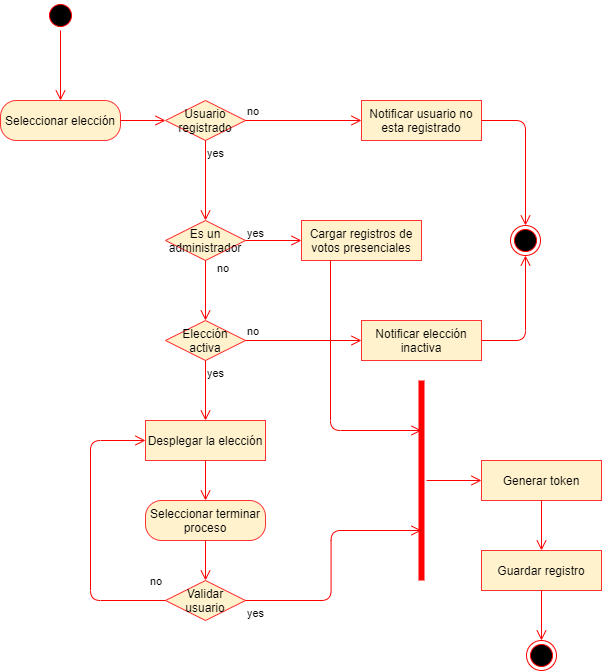

The diagram above was exported from draw.io. Its source (the exported page's mxGraphModel, read from the mxfile embedded in the PNG):
<mxGraphModel dx="203" dy="781" grid="1" gridSize="10" guides="1" tooltips="1" connect="1" arrows="1" fold="1" page="1" pageScale="1" pageWidth="827" pageHeight="1169" math="0" shadow="0">
  <root>
    <mxCell id="0" />
    <mxCell id="1" parent="0" />
    <mxCell id="vQn570BOX6lKP4jEEUpG-8" value="" style="ellipse;html=1;shape=startState;fillColor=#000000;strokeColor=#ff0000;" vertex="1" parent="1">
      <mxGeometry x="925" y="100" width="30" height="30" as="geometry" />
    </mxCell>
    <mxCell id="vQn570BOX6lKP4jEEUpG-9" value="" style="edgeStyle=orthogonalEdgeStyle;html=1;verticalAlign=bottom;endArrow=open;endSize=8;strokeColor=#ff0000;" edge="1" source="vQn570BOX6lKP4jEEUpG-8" parent="1" target="vQn570BOX6lKP4jEEUpG-42">
      <mxGeometry relative="1" as="geometry">
        <mxPoint x="940" y="200" as="targetPoint" />
      </mxGeometry>
    </mxCell>
    <mxCell id="vQn570BOX6lKP4jEEUpG-14" value="Elección activa" style="rhombus;whiteSpace=wrap;html=1;fillColor=#fff2cc;strokeColor=#FF3333;" vertex="1" parent="1">
      <mxGeometry x="1045" y="420" width="80" height="40" as="geometry" />
    </mxCell>
    <mxCell id="vQn570BOX6lKP4jEEUpG-15" value="no" style="edgeStyle=orthogonalEdgeStyle;html=1;align=left;verticalAlign=bottom;endArrow=open;endSize=8;strokeColor=#ff0000;" edge="1" source="vQn570BOX6lKP4jEEUpG-14" parent="1" target="vQn570BOX6lKP4jEEUpG-17">
      <mxGeometry x="-1" relative="1" as="geometry">
        <mxPoint x="1225" y="440" as="targetPoint" />
      </mxGeometry>
    </mxCell>
    <mxCell id="vQn570BOX6lKP4jEEUpG-16" value="yes" style="edgeStyle=orthogonalEdgeStyle;html=1;align=left;verticalAlign=top;endArrow=open;endSize=8;strokeColor=#ff0000;entryX=0.5;entryY=0;entryDx=0;entryDy=0;" edge="1" source="vQn570BOX6lKP4jEEUpG-14" parent="1" target="vQn570BOX6lKP4jEEUpG-30">
      <mxGeometry x="-1" relative="1" as="geometry">
        <mxPoint x="950" y="520" as="targetPoint" />
      </mxGeometry>
    </mxCell>
    <mxCell id="vQn570BOX6lKP4jEEUpG-17" value="Notificar elección inactiva" style="whiteSpace=wrap;html=1;arcSize=40;fillColor=#fff2cc;strokeColor=#FF3333;" vertex="1" parent="1">
      <mxGeometry x="1241" y="420" width="120" height="40" as="geometry" />
    </mxCell>
    <mxCell id="vQn570BOX6lKP4jEEUpG-18" value="" style="edgeStyle=orthogonalEdgeStyle;html=1;verticalAlign=bottom;endArrow=open;endSize=8;strokeColor=#ff0000;entryX=0.5;entryY=1;entryDx=0;entryDy=0;" edge="1" source="vQn570BOX6lKP4jEEUpG-17" parent="1" target="vQn570BOX6lKP4jEEUpG-22">
      <mxGeometry relative="1" as="geometry">
        <mxPoint x="1265" y="300" as="targetPoint" />
      </mxGeometry>
    </mxCell>
    <mxCell id="vQn570BOX6lKP4jEEUpG-19" value="Usuario registrado" style="rhombus;whiteSpace=wrap;html=1;fillColor=#fff2cc;strokeColor=#FF3333;" vertex="1" parent="1">
      <mxGeometry x="1045" y="200" width="80" height="40" as="geometry" />
    </mxCell>
    <mxCell id="vQn570BOX6lKP4jEEUpG-20" value="no" style="edgeStyle=orthogonalEdgeStyle;html=1;align=left;verticalAlign=bottom;endArrow=open;endSize=8;strokeColor=#ff0000;" edge="1" source="vQn570BOX6lKP4jEEUpG-19" parent="1" target="vQn570BOX6lKP4jEEUpG-23">
      <mxGeometry x="-1" relative="1" as="geometry">
        <mxPoint x="1281" y="220" as="targetPoint" />
      </mxGeometry>
    </mxCell>
    <mxCell id="vQn570BOX6lKP4jEEUpG-21" value="yes" style="edgeStyle=orthogonalEdgeStyle;html=1;align=left;verticalAlign=top;endArrow=open;endSize=8;strokeColor=#ff0000;entryX=0.5;entryY=0;entryDx=0;entryDy=0;" edge="1" source="vQn570BOX6lKP4jEEUpG-19" parent="1" target="vQn570BOX6lKP4jEEUpG-25">
      <mxGeometry x="-1" relative="1" as="geometry">
        <mxPoint x="1085" y="340" as="targetPoint" />
      </mxGeometry>
    </mxCell>
    <mxCell id="vQn570BOX6lKP4jEEUpG-22" value="" style="ellipse;html=1;shape=endState;fillColor=#000000;strokeColor=#ff0000;" vertex="1" parent="1">
      <mxGeometry x="1390" y="325" width="30" height="30" as="geometry" />
    </mxCell>
    <mxCell id="vQn570BOX6lKP4jEEUpG-23" value="Notificar usuario no esta registrado" style="whiteSpace=wrap;html=1;arcSize=40;fillColor=#fff2cc;strokeColor=#FF3333;" vertex="1" parent="1">
      <mxGeometry x="1241" y="200" width="120" height="40" as="geometry" />
    </mxCell>
    <mxCell id="vQn570BOX6lKP4jEEUpG-24" value="" style="edgeStyle=orthogonalEdgeStyle;html=1;verticalAlign=bottom;endArrow=open;endSize=8;strokeColor=#ff0000;entryX=0.5;entryY=0;entryDx=0;entryDy=0;" edge="1" source="vQn570BOX6lKP4jEEUpG-23" parent="1" target="vQn570BOX6lKP4jEEUpG-22">
      <mxGeometry relative="1" as="geometry">
        <mxPoint x="1450" y="180" as="targetPoint" />
        <Array as="points">
          <mxPoint x="1405" y="220" />
        </Array>
      </mxGeometry>
    </mxCell>
    <mxCell id="vQn570BOX6lKP4jEEUpG-25" value="Es un administrador" style="rhombus;whiteSpace=wrap;html=1;fillColor=#fff2cc;strokeColor=#FF3333;" vertex="1" parent="1">
      <mxGeometry x="1045" y="320" width="80" height="40" as="geometry" />
    </mxCell>
    <mxCell id="vQn570BOX6lKP4jEEUpG-26" value="no" style="edgeStyle=orthogonalEdgeStyle;html=1;align=left;verticalAlign=bottom;endArrow=open;endSize=8;strokeColor=#ff0000;exitX=0.5;exitY=1;exitDx=0;exitDy=0;entryX=0.5;entryY=0;entryDx=0;entryDy=0;" edge="1" source="vQn570BOX6lKP4jEEUpG-25" parent="1" target="vQn570BOX6lKP4jEEUpG-14">
      <mxGeometry x="-0.4286" y="10" relative="1" as="geometry">
        <mxPoint x="945" y="270" as="targetPoint" />
        <mxPoint x="1140" y="820" as="sourcePoint" />
        <mxPoint as="offset" />
      </mxGeometry>
    </mxCell>
    <mxCell id="vQn570BOX6lKP4jEEUpG-27" value="yes" style="edgeStyle=orthogonalEdgeStyle;html=1;align=left;verticalAlign=top;endArrow=open;endSize=8;strokeColor=#ff0000;entryX=0;entryY=0.5;entryDx=0;entryDy=0;" edge="1" source="vQn570BOX6lKP4jEEUpG-25" parent="1" target="vQn570BOX6lKP4jEEUpG-28">
      <mxGeometry x="-1" y="20" relative="1" as="geometry">
        <mxPoint x="1215" y="340" as="targetPoint" />
        <mxPoint as="offset" />
      </mxGeometry>
    </mxCell>
    <mxCell id="vQn570BOX6lKP4jEEUpG-28" value="Cargar registros de votos presenciales" style="whiteSpace=wrap;html=1;arcSize=40;fillColor=#fff2cc;strokeColor=#FF3333;" vertex="1" parent="1">
      <mxGeometry x="1181" y="320" width="120" height="40" as="geometry" />
    </mxCell>
    <mxCell id="vQn570BOX6lKP4jEEUpG-29" value="" style="edgeStyle=orthogonalEdgeStyle;html=1;verticalAlign=bottom;endArrow=open;endSize=8;strokeColor=#ff0000;entryX=0.75;entryY=0.5;entryDx=0;entryDy=0;entryPerimeter=0;" edge="1" source="vQn570BOX6lKP4jEEUpG-28" parent="1" target="vQn570BOX6lKP4jEEUpG-40">
      <mxGeometry relative="1" as="geometry">
        <mxPoint x="1265" y="550" as="targetPoint" />
        <Array as="points">
          <mxPoint x="1210" y="530" />
        </Array>
      </mxGeometry>
    </mxCell>
    <mxCell id="vQn570BOX6lKP4jEEUpG-30" value="Desplegar la elección" style="whiteSpace=wrap;html=1;arcSize=40;fillColor=#fff2cc;strokeColor=#FF3333;" vertex="1" parent="1">
      <mxGeometry x="1025" y="520" width="120" height="40" as="geometry" />
    </mxCell>
    <mxCell id="vQn570BOX6lKP4jEEUpG-31" value="" style="edgeStyle=orthogonalEdgeStyle;html=1;verticalAlign=bottom;endArrow=open;endSize=8;strokeColor=#ff0000;" edge="1" source="vQn570BOX6lKP4jEEUpG-30" parent="1" target="vQn570BOX6lKP4jEEUpG-44">
      <mxGeometry relative="1" as="geometry">
        <mxPoint x="1085.0000000000002" y="610" as="targetPoint" />
      </mxGeometry>
    </mxCell>
    <mxCell id="vQn570BOX6lKP4jEEUpG-34" value="Generar token" style="whiteSpace=wrap;html=1;arcSize=40;fillColor=#fff2cc;strokeColor=#FF3333;" vertex="1" parent="1">
      <mxGeometry x="1361" y="560" width="120" height="40" as="geometry" />
    </mxCell>
    <mxCell id="vQn570BOX6lKP4jEEUpG-35" value="" style="edgeStyle=orthogonalEdgeStyle;html=1;verticalAlign=bottom;endArrow=open;endSize=8;strokeColor=#ff0000;" edge="1" source="vQn570BOX6lKP4jEEUpG-34" parent="1" target="vQn570BOX6lKP4jEEUpG-36">
      <mxGeometry relative="1" as="geometry">
        <mxPoint x="1241" y="920" as="targetPoint" />
      </mxGeometry>
    </mxCell>
    <mxCell id="vQn570BOX6lKP4jEEUpG-36" value="Guardar registro" style="whiteSpace=wrap;html=1;arcSize=40;fillColor=#fff2cc;strokeColor=#FF3333;" vertex="1" parent="1">
      <mxGeometry x="1361" y="650" width="120" height="40" as="geometry" />
    </mxCell>
    <mxCell id="vQn570BOX6lKP4jEEUpG-37" value="" style="edgeStyle=orthogonalEdgeStyle;html=1;verticalAlign=bottom;endArrow=open;endSize=8;strokeColor=#ff0000;entryX=0.5;entryY=0;entryDx=0;entryDy=0;" edge="1" source="vQn570BOX6lKP4jEEUpG-36" parent="1" target="vQn570BOX6lKP4jEEUpG-38">
      <mxGeometry relative="1" as="geometry">
        <mxPoint x="1421" y="740" as="targetPoint" />
      </mxGeometry>
    </mxCell>
    <mxCell id="vQn570BOX6lKP4jEEUpG-38" value="" style="ellipse;html=1;shape=endState;fillColor=#000000;strokeColor=#ff0000;" vertex="1" parent="1">
      <mxGeometry x="1406" y="740" width="30" height="30" as="geometry" />
    </mxCell>
    <mxCell id="vQn570BOX6lKP4jEEUpG-40" value="" style="shape=line;html=1;strokeWidth=6;strokeColor=#ff0000;rotation=-90;" vertex="1" parent="1">
      <mxGeometry x="1201" y="575" width="200" height="10" as="geometry" />
    </mxCell>
    <mxCell id="vQn570BOX6lKP4jEEUpG-41" value="" style="edgeStyle=orthogonalEdgeStyle;html=1;verticalAlign=bottom;endArrow=open;endSize=8;strokeColor=#ff0000;entryX=0;entryY=0.5;entryDx=0;entryDy=0;" edge="1" source="vQn570BOX6lKP4jEEUpG-40" parent="1" target="vQn570BOX6lKP4jEEUpG-34">
      <mxGeometry relative="1" as="geometry">
        <mxPoint x="1330" y="850" as="targetPoint" />
      </mxGeometry>
    </mxCell>
    <mxCell id="vQn570BOX6lKP4jEEUpG-42" value="Seleccionar elección" style="rounded=1;whiteSpace=wrap;html=1;arcSize=40;fillColor=#fff2cc;strokeColor=#FF3333;" vertex="1" parent="1">
      <mxGeometry x="880" y="200" width="120" height="40" as="geometry" />
    </mxCell>
    <mxCell id="vQn570BOX6lKP4jEEUpG-43" value="" style="edgeStyle=orthogonalEdgeStyle;html=1;verticalAlign=bottom;endArrow=open;endSize=8;strokeColor=#ff0000;entryX=0;entryY=0.5;entryDx=0;entryDy=0;" edge="1" source="vQn570BOX6lKP4jEEUpG-42" parent="1" target="vQn570BOX6lKP4jEEUpG-19">
      <mxGeometry relative="1" as="geometry">
        <mxPoint x="940" y="280" as="targetPoint" />
      </mxGeometry>
    </mxCell>
    <mxCell id="vQn570BOX6lKP4jEEUpG-44" value="Seleccionar terminar proceso" style="rounded=1;whiteSpace=wrap;html=1;arcSize=40;fillColor=#fff2cc;strokeColor=#FF3333;" vertex="1" parent="1">
      <mxGeometry x="1025.0000000000002" y="600" width="120" height="40" as="geometry" />
    </mxCell>
    <mxCell id="vQn570BOX6lKP4jEEUpG-45" value="" style="edgeStyle=orthogonalEdgeStyle;html=1;verticalAlign=bottom;endArrow=open;endSize=8;strokeColor=#ff0000;" edge="1" source="vQn570BOX6lKP4jEEUpG-44" parent="1" target="vQn570BOX6lKP4jEEUpG-46">
      <mxGeometry relative="1" as="geometry">
        <mxPoint x="1085.0000000000002" y="690" as="targetPoint" />
      </mxGeometry>
    </mxCell>
    <mxCell id="vQn570BOX6lKP4jEEUpG-46" value="Validar usuario" style="rhombus;whiteSpace=wrap;html=1;fillColor=#fff2cc;strokeColor=#FF3333;" vertex="1" parent="1">
      <mxGeometry x="1045.0000000000002" y="680" width="80" height="40" as="geometry" />
    </mxCell>
    <mxCell id="vQn570BOX6lKP4jEEUpG-47" value="no" style="edgeStyle=orthogonalEdgeStyle;html=1;align=left;verticalAlign=bottom;endArrow=open;endSize=8;strokeColor=#ff0000;entryX=0;entryY=0.5;entryDx=0;entryDy=0;exitX=0;exitY=0.5;exitDx=0;exitDy=0;" edge="1" source="vQn570BOX6lKP4jEEUpG-46" parent="1" target="vQn570BOX6lKP4jEEUpG-30">
      <mxGeometry x="-0.8929" y="-10" relative="1" as="geometry">
        <mxPoint x="1225.0000000000002" y="690" as="targetPoint" />
        <Array as="points">
          <mxPoint x="970" y="700" />
          <mxPoint x="970" y="540" />
        </Array>
        <mxPoint x="-1" as="offset" />
      </mxGeometry>
    </mxCell>
    <mxCell id="vQn570BOX6lKP4jEEUpG-48" value="yes" style="edgeStyle=orthogonalEdgeStyle;html=1;align=left;verticalAlign=top;endArrow=open;endSize=8;strokeColor=#ff0000;entryX=0.25;entryY=0.5;entryDx=0;entryDy=0;entryPerimeter=0;" edge="1" source="vQn570BOX6lKP4jEEUpG-46" parent="1" target="vQn570BOX6lKP4jEEUpG-40">
      <mxGeometry x="-1" relative="1" as="geometry">
        <mxPoint x="1085.0000000000002" y="770" as="targetPoint" />
      </mxGeometry>
    </mxCell>
  </root>
</mxGraphModel>